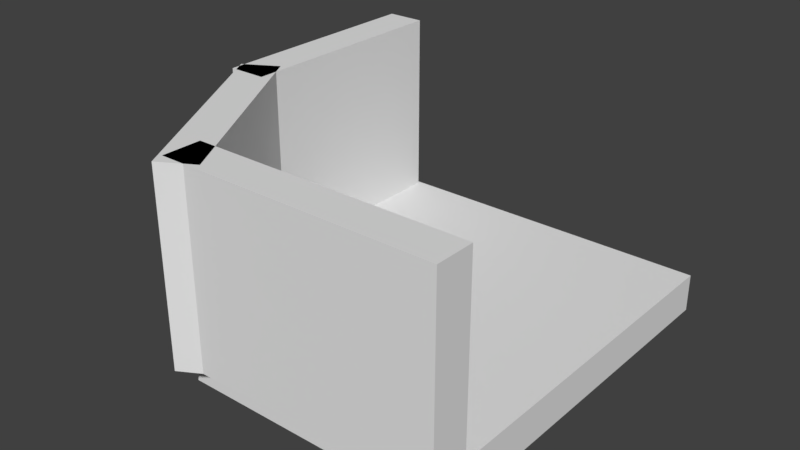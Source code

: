 # Source: CurveRoad.blend  (saved by Blender 2.79.0; exported with 4.5.12 LTS)
import bpy
from mathutils import Matrix  # noqa: F401  (used for matrix-valued properties, if any)

bpy.ops.wm.read_factory_settings(use_empty=True)
scene = bpy.context.scene
scene.name = 'Scene'

# ---- collections
col_collection_1 = bpy.data.collections.new('Collection 1'); scene.collection.children.link(col_collection_1)

# ---- materials (node trees are filled in below, after node groups)
mat_material = bpy.data.materials.new('Material')
mat_material.alpha_threshold = 0.0
mat_material.use_transparent_shadow = False
mat_material.roughness = 0.5
mat_material.line_color = (0.0, 0.0, 0.0, 1.0)
mat_material_001 = bpy.data.materials.new('Material.001')
mat_material_001.alpha_threshold = 0.0
mat_material_001.use_transparent_shadow = False
mat_material_001.roughness = 0.5
mat_material_002 = bpy.data.materials.new('Material.002')
mat_material_002.alpha_threshold = 0.0
mat_material_002.use_transparent_shadow = False
mat_material_002.roughness = 0.5
mat_material_003 = bpy.data.materials.new('Material.003')
mat_material_003.alpha_threshold = 0.0
mat_material_003.use_transparent_shadow = False
mat_material_003.roughness = 0.5

# ---- material node trees

# ---- world
world_world = bpy.data.worlds.new('World'); scene.world = world_world
world_world.color = (0.05088, 0.05088, 0.05088)
world_world.use_sun_shadow = False
world_world.sun_shadow_jitter_overblur = 0.0
world_world.cycles.sampling_method = 'MANUAL'

# ---- meshes
me_cube = bpy.data.meshes.new('Cube')
me_cube.from_pydata([(1.0, 1.0, -1.0), (1.0, -1.0, -1.0), (-1.0, 1.0, -1.0), (1.0, 1.0, 1.0), (1.0, -1.0, 1.0), (-1.0, 1.0, 1.0), (-1.0, -0.2902, -1.0), (-1.0, -0.2439, 1.0), (-0.3298, -1.0, 1.0), (-0.3907, -1.0, 1.0), (-0.3631, -1.0, -1.0), (-0.4364, -1.0, -1.0), (-0.9425, -0.2145, 0.8204), (-0.9425, -0.2145, 10.82), (-0.9425, 0.9855, 0.8204), (-0.9425, 0.9855, 10.82), (-0.7425, -0.2145, 0.8204), (-0.7425, -0.2145, 10.82), (-0.7425, 0.9855, 0.8204), (-0.7425, 0.9855, 10.82), (-0.3573, -1.184, 0.8204), (-0.3573, -1.184, 10.82), (-0.9573, -0.1449, 0.8204), (-0.9573, -0.1449, 10.82), (-0.1841, -1.084, 0.8204), (-0.1841, -1.084, 10.82), (-0.7841, -0.04491, 0.8204), (-0.7841, -0.04491, 10.82), (1.028, -1.119, 0.8204), (1.028, -1.119, 10.82), (-0.3724, -1.119, 0.8204), (-0.3724, -1.119, 10.82), (1.028, -0.9188, 0.8204), (1.028, -0.9188, 10.82), (-0.3724, -0.9188, 0.8204), (-0.3724, -0.9188, 10.82)], [], [(0, 1, 10, 11, 6, 2), (3, 5, 7, 8, 4), (0, 3, 4, 1), (1, 4, 8, 10), (3, 0, 2, 5), (10, 8, 9, 11), (6, 7, 5, 2), (12, 13, 15, 14), (14, 15, 19, 18), (18, 19, 17, 16), (16, 17, 13, 12), (14, 18, 16, 12), (19, 15, 13, 17), (20, 21, 23, 22), (22, 23, 27, 26), (26, 27, 25, 24), (24, 25, 21, 20), (22, 26, 24, 20), (27, 23, 21, 25), (28, 29, 31, 30), (30, 31, 35, 34), (34, 35, 33, 32), (32, 33, 29, 28), (30, 34, 32, 28), (35, 31, 29, 33)])
me_cube.polygons.foreach_set('material_index', [0, 0, 0, 0, 0, 0, 0, 1, 1, 1, 1, 1, 1, 2, 2, 2, 2, 2, 2, 3, 3, 3, 3, 3, 3])
_uv = me_cube.uv_layers.new(name='UVMap')
_uv.uv.foreach_set('vector', [0.5, 1.0, 0.933, 0.75, 0.933, 0.25, 0.5, 0.0, 0.06699, 0.25, 0.06699, 0.75, 0.5, 1.0, 0.9755, 0.6545, 0.7939, 0.09549, 0.2061, 0.09549, 0.02447, 0.6545, 0.0, 0.0, 1.0, 0.0, 1.0, 1.0, 0.0, 1.0, 0.0, 0.0, 1.0, 0.0, 1.0, 1.0, 0.0, 1.0, 0.0, 0.0, 1.0, 0.0, 1.0, 1.0, 0.0, 1.0, 0.0, 0.0, 1.0, 0.0, 1.0, 1.0, 0.0, 1.0, 0.0, 0.0, 1.0, 0.0, 1.0, 1.0, 0.0, 1.0, 0.0, 0.0, 1.0, 0.0, 1.0, 1.0, 0.0, 1.0, 0.0, 0.0, 1.0, 0.0, 1.0, 1.0, 0.0, 1.0, 0.0, 0.0, 1.0, 0.0, 1.0, 1.0, 0.0, 1.0, 0.0, 0.0, 1.0, 0.0, 1.0, 1.0, 0.0, 1.0, 0.0, 0.0, 1.0, 0.0, 1.0, 1.0, 0.0, 1.0, 0.0, 0.0, 1.0, 0.0, 1.0, 1.0, 0.0, 1.0, 0.0, 0.0, 1.0, 0.0, 1.0, 1.0, 0.0, 1.0, 0.0, 0.0, 1.0, 0.0, 1.0, 1.0, 0.0, 1.0, 0.0, 0.0, 1.0, 0.0, 1.0, 1.0, 0.0, 1.0, 0.0, 0.0, 1.0, 0.0, 1.0, 1.0, 0.0, 1.0, 0.0, 0.0, 1.0, 0.0, 1.0, 1.0, 0.0, 1.0, 0.0, 0.0, 1.0, 0.0, 1.0, 1.0, 0.0, 1.0, 0.0, 0.0, 1.0, 0.0, 1.0, 1.0, 0.0, 1.0, 0.0, 0.0, 1.0, 0.0, 1.0, 1.0, 0.0, 1.0, 0.0, 0.0, 1.0, 0.0, 1.0, 1.0, 0.0, 1.0, 0.0, 0.0, 1.0, 0.0, 1.0, 1.0, 0.0, 1.0, 0.0, 0.0, 1.0, 0.0, 1.0, 1.0, 0.0, 1.0, 0.0, 0.0, 1.0, 0.0, 1.0, 1.0, 0.0, 1.0])
me_cube.materials.append(mat_material)
me_cube.materials.append(mat_material_001)
me_cube.materials.append(mat_material_002)
me_cube.materials.append(mat_material_003)
me_cube.use_remesh_preserve_volume = False
me_cube.use_remesh_preserve_attributes = False
me_cube.use_mirror_vertex_groups = False
me_cube.update()

# ---- objects
ob_cube = bpy.data.objects.new('Cube', me_cube)

# ---- transforms, parenting, visibility, modifiers, constraints
ob_cube.location = (-0.1188, 0.0, 0.0)
ob_cube.scale = (2.0, 2.0, 0.2)
ob_cube.lock_rotations_4d = False
ob_cube.empty_display_type = 'ARROWS'
ob_cube.lineart.crease_threshold = 0.0

# ---- collection membership
col_collection_1.objects.link(ob_cube)

# ---- scene / render settings (as saved in the file)
scene.frame_start = 1; scene.frame_end = 250; scene.frame_set(1)
scene.render.engine = 'BLENDER_EEVEE_NEXT'
scene.render.resolution_percentage = 50
scene.render.dither_intensity = 0.0
scene.cycles.use_denoising = False
scene.cycles.samples = 128
scene.cycles.sampling_pattern = 'TABULATED_SOBOL'
scene.cycles.use_adaptive_sampling = False
scene.cycles.use_light_tree = False
scene.cycles.blur_glossy = 0.0
scene.cycles.sample_clamp_indirect = 0.0
scene.view_settings.view_transform = 'Standard'
bpy.context.view_layer.update()

# ---- added for rendering (the .blend has no active camera and no usable light): camera, sun
cam_auto = bpy.data.cameras.new('AutoCamera')
cam_auto.lens = 50.0
cam_auto.sensor_width = 36.0
cam_auto.clip_end = 1000.0
ob_auto_camera = bpy.data.objects.new('AutoCamera', cam_auto)
scene.collection.objects.link(ob_auto_camera)
ob_auto_camera.location = (5.8414, -7.30328, 5.72814)
ob_auto_camera.rotation_euler = (1.09748, -7.21219e-08, 0.694738)
scene.camera = ob_auto_camera
light_auto_sun = bpy.data.lights.new('AutoSun', 'SUN')
light_auto_sun.energy = 3.0
light_auto_sun.angle = 0.0523599
ob_auto_sun = bpy.data.objects.new('AutoSun', light_auto_sun)
scene.collection.objects.link(ob_auto_sun)
ob_auto_sun.rotation_euler = (0.872665, 0.174533, 0.523599)
bpy.context.view_layer.update()
